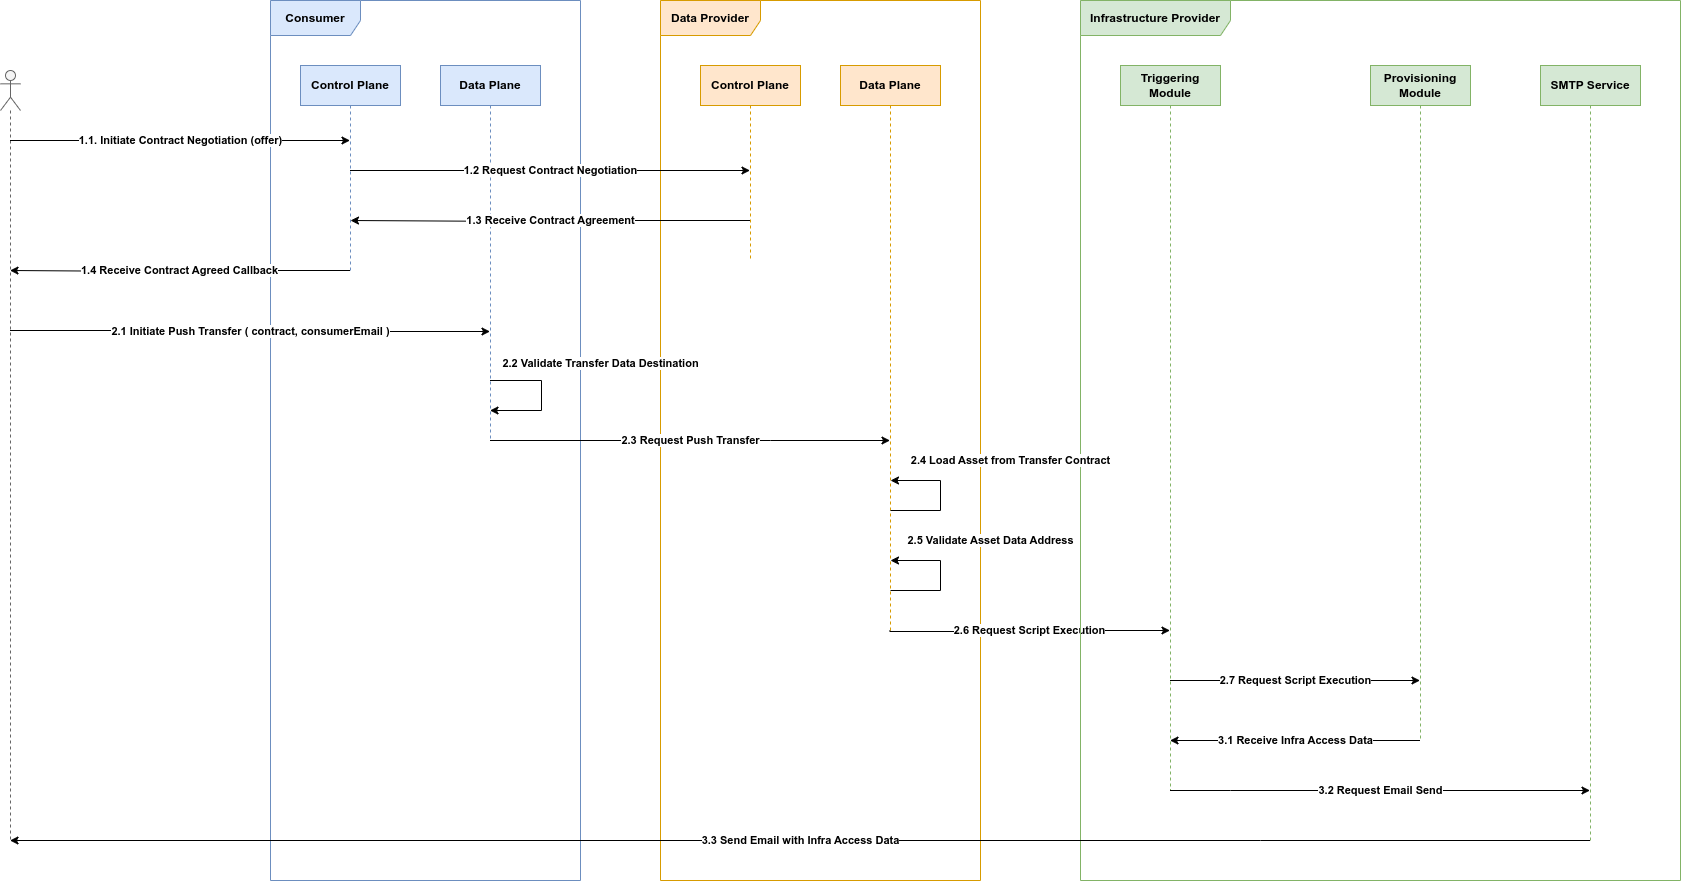

The diagram above was exported from draw.io. Its source (the exported page's mxGraphModel, read from the mxfile embedded in the PNG):
<mxGraphModel dx="2074" dy="1106" grid="1" gridSize="10" guides="1" tooltips="1" connect="1" arrows="1" fold="1" page="1" pageScale="1" pageWidth="1100" pageHeight="850" math="0" shadow="0">
  <root>
    <mxCell id="0" />
    <mxCell id="1" parent="0" />
    <mxCell id="kGeEh1ZH-eyiwNWvtosE-2" value="Control Plane" style="shape=umlLifeline;perimeter=lifelinePerimeter;whiteSpace=wrap;html=1;container=1;dropTarget=0;collapsible=0;recursiveResize=0;outlineConnect=0;portConstraint=eastwest;newEdgeStyle={&quot;curved&quot;:0,&quot;rounded&quot;:0};fontStyle=1;fillColor=#dae8fc;strokeColor=#6c8ebf;" vertex="1" parent="1">
      <mxGeometry x="390" y="105" width="100" height="205" as="geometry" />
    </mxCell>
    <mxCell id="kGeEh1ZH-eyiwNWvtosE-3" value="Data Plane" style="shape=umlLifeline;perimeter=lifelinePerimeter;whiteSpace=wrap;html=1;container=1;dropTarget=0;collapsible=0;recursiveResize=0;outlineConnect=0;portConstraint=eastwest;newEdgeStyle={&quot;curved&quot;:0,&quot;rounded&quot;:0};fontStyle=1;fillColor=#dae8fc;strokeColor=#6c8ebf;" vertex="1" parent="1">
      <mxGeometry x="530" y="105" width="100" height="375" as="geometry" />
    </mxCell>
    <mxCell id="kIAV2KlWlpfCjw6Ie7mM-1" value="" style="shape=umlLifeline;perimeter=lifelinePerimeter;whiteSpace=wrap;html=1;container=1;dropTarget=0;collapsible=0;recursiveResize=0;outlineConnect=0;portConstraint=eastwest;newEdgeStyle={&quot;curved&quot;:0,&quot;rounded&quot;:0};participant=umlActor;fillColor=#f5f5f5;strokeColor=#666666;fontColor=#333333;" vertex="1" parent="1">
      <mxGeometry x="90" y="110" width="20" height="770" as="geometry" />
    </mxCell>
    <mxCell id="kIAV2KlWlpfCjw6Ie7mM-2" value="Consumer" style="shape=umlFrame;whiteSpace=wrap;html=1;pointerEvents=0;fillColor=#dae8fc;strokeColor=#6c8ebf;fontStyle=1;width=90;height=35;" vertex="1" parent="1">
      <mxGeometry x="360" y="40" width="310" height="880" as="geometry" />
    </mxCell>
    <mxCell id="kIAV2KlWlpfCjw6Ie7mM-3" value="Data Provider" style="shape=umlFrame;whiteSpace=wrap;html=1;pointerEvents=0;fillColor=#ffe6cc;strokeColor=#d79b00;fontStyle=1;width=100;height=35;" vertex="1" parent="1">
      <mxGeometry x="750" y="40" width="320" height="880" as="geometry" />
    </mxCell>
    <mxCell id="BTOncEqT4pYrV1wDK8pt-6" value="2.6 Request Script Execution" style="edgeStyle=orthogonalEdgeStyle;rounded=0;orthogonalLoop=1;jettySize=auto;html=1;curved=0;fontStyle=1;" edge="1" parent="1" target="BTOncEqT4pYrV1wDK8pt-2">
      <mxGeometry relative="1" as="geometry">
        <mxPoint x="979.5" y="670" as="sourcePoint" />
        <mxPoint x="1239.5" y="670" as="targetPoint" />
        <Array as="points">
          <mxPoint x="980" y="671" />
          <mxPoint x="1095" y="671" />
          <mxPoint x="1095" y="670" />
        </Array>
      </mxGeometry>
    </mxCell>
    <mxCell id="5sBvzIGpUhGAM-q7FBYm-2" value="Data Plane" style="shape=umlLifeline;perimeter=lifelinePerimeter;whiteSpace=wrap;html=1;container=1;dropTarget=0;collapsible=0;recursiveResize=0;outlineConnect=0;portConstraint=eastwest;newEdgeStyle={&quot;curved&quot;:0,&quot;rounded&quot;:0};fontStyle=1;fillColor=#ffe6cc;strokeColor=#d79b00;" vertex="1" parent="1">
      <mxGeometry x="930" y="105" width="100" height="565" as="geometry" />
    </mxCell>
    <mxCell id="5sBvzIGpUhGAM-q7FBYm-3" value="Control Plane" style="shape=umlLifeline;perimeter=lifelinePerimeter;whiteSpace=wrap;html=1;container=1;dropTarget=0;collapsible=0;recursiveResize=0;outlineConnect=0;portConstraint=eastwest;newEdgeStyle={&quot;curved&quot;:0,&quot;rounded&quot;:0};fontStyle=1;fillColor=#ffe6cc;strokeColor=#d79b00;" vertex="1" parent="1">
      <mxGeometry x="790" y="105" width="100" height="195" as="geometry" />
    </mxCell>
    <mxCell id="5sBvzIGpUhGAM-q7FBYm-13" value="2.2 Validate Transfer Data Destination" style="edgeStyle=orthogonalEdgeStyle;rounded=0;orthogonalLoop=1;jettySize=auto;html=1;curved=0;fontStyle=1" edge="1" parent="1" source="kGeEh1ZH-eyiwNWvtosE-3" target="kGeEh1ZH-eyiwNWvtosE-3">
      <mxGeometry x="-0.1953" y="62" relative="1" as="geometry">
        <mxPoint x="600" y="415" as="sourcePoint" />
        <mxPoint x="600" y="435" as="targetPoint" />
        <Array as="points">
          <mxPoint x="631" y="420" />
          <mxPoint x="631" y="450" />
        </Array>
        <mxPoint x="-3" y="-20" as="offset" />
      </mxGeometry>
    </mxCell>
    <mxCell id="BTOncEqT4pYrV1wDK8pt-1" value="Infrastructure Provider" style="shape=umlFrame;whiteSpace=wrap;html=1;pointerEvents=0;fillColor=#d5e8d4;strokeColor=#82b366;fontStyle=1;width=150;height=35;" vertex="1" parent="1">
      <mxGeometry x="1170" y="40" width="600" height="880" as="geometry" />
    </mxCell>
    <mxCell id="BTOncEqT4pYrV1wDK8pt-10" value="2.7 Request Script Execution" style="edgeStyle=orthogonalEdgeStyle;rounded=0;orthogonalLoop=1;jettySize=auto;html=1;curved=0;fontStyle=1" edge="1" parent="1" source="BTOncEqT4pYrV1wDK8pt-2" target="BTOncEqT4pYrV1wDK8pt-8">
      <mxGeometry relative="1" as="geometry">
        <Array as="points">
          <mxPoint x="1320" y="720" />
          <mxPoint x="1320" y="720" />
        </Array>
      </mxGeometry>
    </mxCell>
    <mxCell id="BTOncEqT4pYrV1wDK8pt-2" value="Triggering Module" style="shape=umlLifeline;perimeter=lifelinePerimeter;whiteSpace=wrap;html=1;container=1;dropTarget=0;collapsible=0;recursiveResize=0;outlineConnect=0;portConstraint=eastwest;newEdgeStyle={&quot;curved&quot;:0,&quot;rounded&quot;:0};fontStyle=1;fillColor=#d5e8d4;strokeColor=#82b366;" vertex="1" parent="1">
      <mxGeometry x="1210" y="105" width="100" height="725" as="geometry" />
    </mxCell>
    <mxCell id="5sBvzIGpUhGAM-q7FBYm-14" value="2.3 Request Push Transfer" style="edgeStyle=orthogonalEdgeStyle;rounded=0;orthogonalLoop=1;jettySize=auto;html=1;curved=0;fontStyle=1" edge="1" parent="1" source="kGeEh1ZH-eyiwNWvtosE-3" target="5sBvzIGpUhGAM-q7FBYm-2">
      <mxGeometry relative="1" as="geometry">
        <Array as="points">
          <mxPoint x="860" y="480" />
          <mxPoint x="860" y="480" />
        </Array>
      </mxGeometry>
    </mxCell>
    <mxCell id="5sBvzIGpUhGAM-q7FBYm-7" value="1.2 Request Contract Negotiation" style="edgeStyle=orthogonalEdgeStyle;rounded=0;orthogonalLoop=1;jettySize=auto;html=1;curved=0;fontStyle=1" edge="1" parent="1" source="kGeEh1ZH-eyiwNWvtosE-2" target="5sBvzIGpUhGAM-q7FBYm-3">
      <mxGeometry relative="1" as="geometry">
        <Array as="points">
          <mxPoint x="620" y="210" />
          <mxPoint x="620" y="210" />
        </Array>
      </mxGeometry>
    </mxCell>
    <mxCell id="5sBvzIGpUhGAM-q7FBYm-8" value="1.3 Receive Contract Agreement" style="edgeStyle=orthogonalEdgeStyle;rounded=0;orthogonalLoop=1;jettySize=auto;html=1;curved=0;fontStyle=1" edge="1" parent="1" source="5sBvzIGpUhGAM-q7FBYm-3">
      <mxGeometry relative="1" as="geometry">
        <mxPoint x="799.5" y="260" as="sourcePoint" />
        <mxPoint x="440" y="260" as="targetPoint" />
        <Array as="points">
          <mxPoint x="616" y="260" />
          <mxPoint x="616" y="261" />
        </Array>
      </mxGeometry>
    </mxCell>
    <mxCell id="BTOncEqT4pYrV1wDK8pt-3" value="2.4 Load Asset from Transfer Contract" style="edgeStyle=orthogonalEdgeStyle;rounded=0;orthogonalLoop=1;jettySize=auto;html=1;curved=0;fontStyle=1" edge="1" parent="1">
      <mxGeometry x="0.2308" y="-73" relative="1" as="geometry">
        <mxPoint x="980" y="550" as="sourcePoint" />
        <mxPoint x="980" y="520" as="targetPoint" />
        <Array as="points">
          <mxPoint x="980" y="550" />
          <mxPoint x="1030" y="550" />
          <mxPoint x="1030" y="520" />
        </Array>
        <mxPoint x="70" y="53" as="offset" />
      </mxGeometry>
    </mxCell>
    <mxCell id="BTOncEqT4pYrV1wDK8pt-4" value="2.5 Validate Asset Data Address" style="edgeStyle=orthogonalEdgeStyle;rounded=0;orthogonalLoop=1;jettySize=auto;html=1;curved=0;fontStyle=1" edge="1" parent="1">
      <mxGeometry x="0.2308" y="-54" relative="1" as="geometry">
        <mxPoint x="980" y="630" as="sourcePoint" />
        <mxPoint x="980" y="600" as="targetPoint" />
        <Array as="points">
          <mxPoint x="980" y="630" />
          <mxPoint x="1030" y="630" />
          <mxPoint x="1030" y="600" />
        </Array>
        <mxPoint x="50" y="34" as="offset" />
      </mxGeometry>
    </mxCell>
    <mxCell id="5sBvzIGpUhGAM-q7FBYm-10" value="2.1 Initiate Push Transfer ( contract, consumerEmail )" style="edgeStyle=orthogonalEdgeStyle;rounded=0;orthogonalLoop=1;jettySize=auto;html=1;curved=0;fontStyle=1" edge="1" parent="1" source="kIAV2KlWlpfCjw6Ie7mM-1" target="kGeEh1ZH-eyiwNWvtosE-3">
      <mxGeometry relative="1" as="geometry">
        <mxPoint x="110" y="370" as="sourcePoint" />
        <mxPoint x="540" y="370" as="targetPoint" />
        <Array as="points">
          <mxPoint x="325" y="370" />
          <mxPoint x="325" y="371" />
        </Array>
      </mxGeometry>
    </mxCell>
    <mxCell id="5sBvzIGpUhGAM-q7FBYm-9" value="1.4 Receive Contract Agreed Callback" style="edgeStyle=orthogonalEdgeStyle;rounded=0;orthogonalLoop=1;jettySize=auto;html=1;curved=0;fontStyle=1" edge="1" parent="1" source="kGeEh1ZH-eyiwNWvtosE-2">
      <mxGeometry relative="1" as="geometry">
        <mxPoint x="399.5" y="310" as="sourcePoint" />
        <mxPoint x="99.5" y="310" as="targetPoint" />
        <Array as="points">
          <mxPoint x="245" y="310" />
          <mxPoint x="245" y="311" />
        </Array>
      </mxGeometry>
    </mxCell>
    <mxCell id="5sBvzIGpUhGAM-q7FBYm-6" value="1.1. Initiate Contract Negotiation (offer)" style="edgeStyle=orthogonalEdgeStyle;rounded=0;orthogonalLoop=1;jettySize=auto;html=1;curved=0;fontStyle=1" edge="1" parent="1" source="kIAV2KlWlpfCjw6Ie7mM-1" target="kGeEh1ZH-eyiwNWvtosE-2">
      <mxGeometry relative="1" as="geometry">
        <Array as="points">
          <mxPoint x="230" y="180" />
          <mxPoint x="230" y="180" />
        </Array>
      </mxGeometry>
    </mxCell>
    <mxCell id="BTOncEqT4pYrV1wDK8pt-7" value="3.3 Send Email with Infra Access Data" style="edgeStyle=orthogonalEdgeStyle;rounded=0;orthogonalLoop=1;jettySize=auto;html=1;curved=0;fontStyle=1;startArrow=classic;startFill=1;endArrow=none;endFill=0;" edge="1" parent="1" source="kIAV2KlWlpfCjw6Ie7mM-1" target="BTOncEqT4pYrV1wDK8pt-12">
      <mxGeometry relative="1" as="geometry">
        <mxPoint x="810" y="820" as="sourcePoint" />
        <mxPoint x="1070" y="820" as="targetPoint" />
        <Array as="points">
          <mxPoint x="1350" y="880" />
          <mxPoint x="1350" y="880" />
        </Array>
      </mxGeometry>
    </mxCell>
    <mxCell id="BTOncEqT4pYrV1wDK8pt-11" value="3.1 Receive Infra Access Data" style="edgeStyle=orthogonalEdgeStyle;rounded=0;orthogonalLoop=1;jettySize=auto;html=1;curved=0;fontStyle=1" edge="1" parent="1" source="BTOncEqT4pYrV1wDK8pt-8" target="BTOncEqT4pYrV1wDK8pt-2">
      <mxGeometry relative="1" as="geometry">
        <mxPoint x="1500" y="780" as="sourcePoint" />
        <mxPoint x="1250" y="780" as="targetPoint" />
        <Array as="points">
          <mxPoint x="1370" y="780" />
          <mxPoint x="1370" y="780" />
        </Array>
      </mxGeometry>
    </mxCell>
    <mxCell id="BTOncEqT4pYrV1wDK8pt-8" value="Provisioning Module" style="shape=umlLifeline;perimeter=lifelinePerimeter;whiteSpace=wrap;html=1;container=1;dropTarget=0;collapsible=0;recursiveResize=0;outlineConnect=0;portConstraint=eastwest;newEdgeStyle={&quot;curved&quot;:0,&quot;rounded&quot;:0};fontStyle=1;fillColor=#d5e8d4;strokeColor=#82b366;" vertex="1" parent="1">
      <mxGeometry x="1460" y="105" width="100" height="675" as="geometry" />
    </mxCell>
    <mxCell id="BTOncEqT4pYrV1wDK8pt-12" value="SMTP Service" style="shape=umlLifeline;perimeter=lifelinePerimeter;whiteSpace=wrap;html=1;container=1;dropTarget=0;collapsible=0;recursiveResize=0;outlineConnect=0;portConstraint=eastwest;newEdgeStyle={&quot;curved&quot;:0,&quot;rounded&quot;:0};fontStyle=1;fillColor=#d5e8d4;strokeColor=#82b366;" vertex="1" parent="1">
      <mxGeometry x="1630" y="105" width="100" height="775" as="geometry" />
    </mxCell>
    <mxCell id="BTOncEqT4pYrV1wDK8pt-13" value="3.2 Request Email Send" style="edgeStyle=orthogonalEdgeStyle;rounded=0;orthogonalLoop=1;jettySize=auto;html=1;curved=0;fontStyle=1" edge="1" parent="1" source="BTOncEqT4pYrV1wDK8pt-2" target="BTOncEqT4pYrV1wDK8pt-12">
      <mxGeometry relative="1" as="geometry">
        <mxPoint x="1290" y="870" as="sourcePoint" />
        <mxPoint x="1540" y="870" as="targetPoint" />
        <Array as="points">
          <mxPoint x="1320" y="830" />
          <mxPoint x="1320" y="830" />
        </Array>
      </mxGeometry>
    </mxCell>
  </root>
</mxGraphModel>